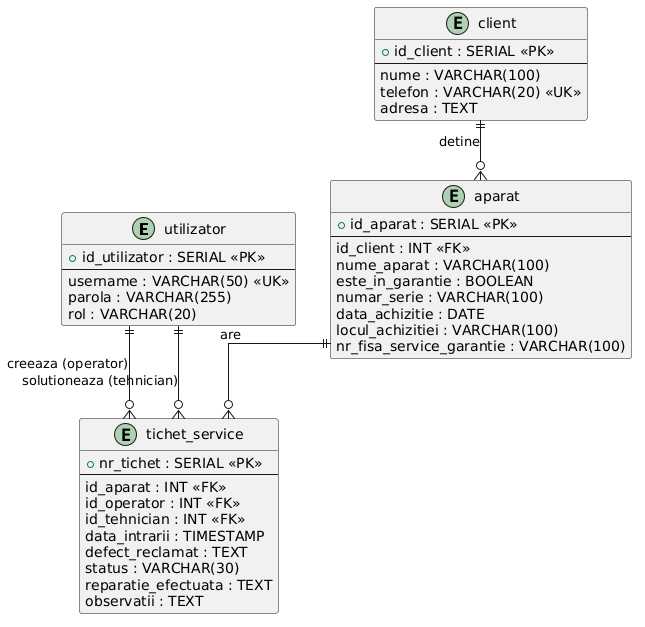

The diagram above was rendered by PlantUML. Its source (embedded in the PNG):
@startuml
skinparam linetype ortho

entity "utilizator" {
  + id_utilizator : SERIAL <<PK>>
  --
  username : VARCHAR(50) <<UK>>
  parola : VARCHAR(255)
  rol : VARCHAR(20)
}

entity "client" {
  + id_client : SERIAL <<PK>>
  --
  nume : VARCHAR(100)
  telefon : VARCHAR(20) <<UK>>
  adresa : TEXT
}

entity "aparat" {
  + id_aparat : SERIAL <<PK>>
  --
  id_client : INT <<FK>>
  nume_aparat : VARCHAR(100)
  este_in_garantie : BOOLEAN
  numar_serie : VARCHAR(100)
  data_achizitie : DATE
  locul_achizitiei : VARCHAR(100)
  nr_fisa_service_garantie : VARCHAR(100)
}

entity "tichet_service" {
  + nr_tichet : SERIAL <<PK>>
  --
  id_aparat : INT <<FK>>
  id_operator : INT <<FK>>
  id_tehnician : INT <<FK>>
  data_intrarii : TIMESTAMP
  defect_reclamat : TEXT
  status : VARCHAR(30)
  reparatie_efectuata : TEXT
  observatii : TEXT
}

client ||--o{ aparat : "detine"
aparat ||--o{ tichet_service : "are"
utilizator ||--o{ tichet_service : "creeaza (operator)"
utilizator ||--o{ tichet_service : "solutioneaza (tehnician)"
@enduml